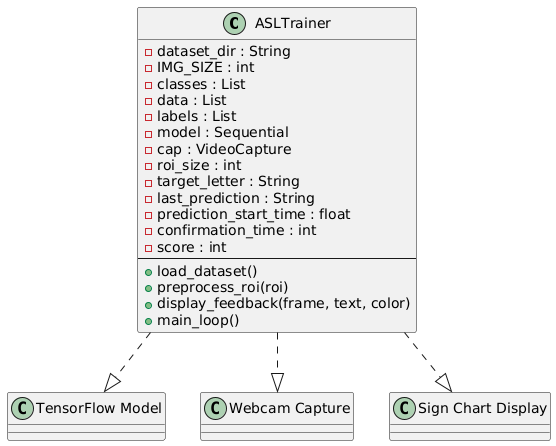

The diagram above was rendered by PlantUML. Its source (embedded in the PNG):
@startuml
class ASLTrainer {
    - dataset_dir : String
    - IMG_SIZE : int
    - classes : List
    - data : List
    - labels : List
    - model : Sequential
    - cap : VideoCapture
    - roi_size : int
    - target_letter : String
    - last_prediction : String
    - prediction_start_time : float
    - confirmation_time : int
    - score : int
    --
    + load_dataset()
    + preprocess_roi(roi)
    + display_feedback(frame, text, color)
    + main_loop()
}

ASLTrainer ..|> "TensorFlow Model"
ASLTrainer ..|> "Webcam Capture"
ASLTrainer ..|> "Sign Chart Display"
@enduml